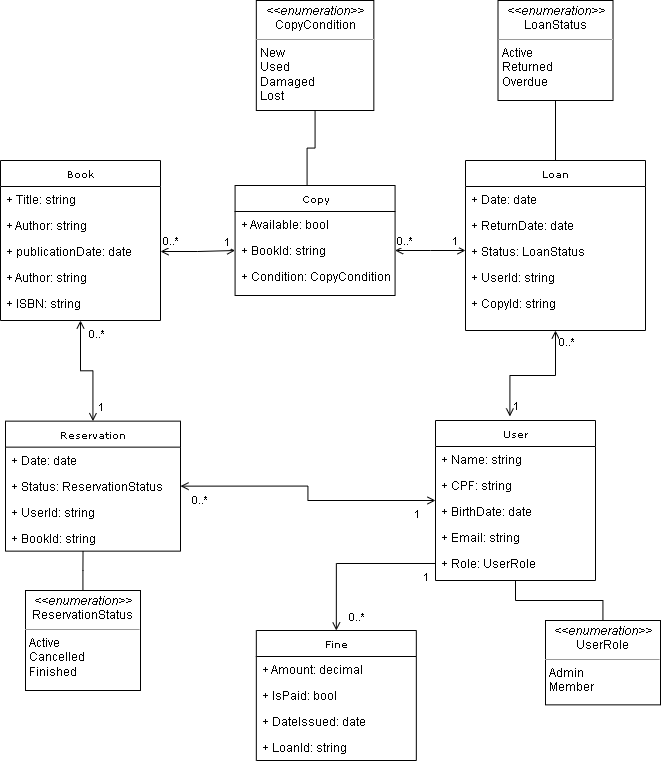

The diagram above was exported from draw.io. Its source (the exported page's mxGraphModel, read from the mxfile embedded in the PNG):
<mxGraphModel dx="1591" dy="-303" grid="1" gridSize="10" guides="1" tooltips="1" connect="1" arrows="1" fold="1" page="1" pageScale="1" pageWidth="850" pageHeight="1100" background="none" math="0" shadow="0">
  <root>
    <mxCell id="0" />
    <mxCell id="1" parent="0" />
    <mxCell id="6uxvytNt_Lel9CL-bJ7T-28" style="edgeStyle=orthogonalEdgeStyle;rounded=0;orthogonalLoop=1;jettySize=auto;html=1;endArrow=open;endFill=0;startArrow=open;startFill=0;" parent="1" source="2mLkz7XLQLLyMikG-IZS-11" target="2mLkz7XLQLLyMikG-IZS-78" edge="1">
      <mxGeometry relative="1" as="geometry" />
    </mxCell>
    <mxCell id="6uxvytNt_Lel9CL-bJ7T-29" value="0..*" style="edgeLabel;html=1;align=center;verticalAlign=middle;resizable=0;points=[];" parent="6uxvytNt_Lel9CL-bJ7T-28" connectable="0" vertex="1">
      <mxGeometry x="-0.8446" relative="1" as="geometry">
        <mxPoint x="15" y="5" as="offset" />
      </mxGeometry>
    </mxCell>
    <mxCell id="6uxvytNt_Lel9CL-bJ7T-30" value="1" style="edgeLabel;html=1;align=center;verticalAlign=middle;resizable=0;points=[];" parent="6uxvytNt_Lel9CL-bJ7T-28" connectable="0" vertex="1">
      <mxGeometry x="0.8141" relative="1" as="geometry">
        <mxPoint x="8" y="-4" as="offset" />
      </mxGeometry>
    </mxCell>
    <mxCell id="2mLkz7XLQLLyMikG-IZS-11" value="Book" style="swimlane;html=1;fontStyle=0;childLayout=stackLayout;horizontal=1;startSize=26;fillColor=none;horizontalStack=0;resizeParent=1;resizeLast=0;collapsible=1;marginBottom=0;swimlaneFillColor=#ffffff;rounded=0;shadow=0;comic=0;labelBackgroundColor=none;strokeWidth=1;fontFamily=Verdana;fontSize=10;align=center;" parent="1" vertex="1">
      <mxGeometry x="55" y="1430" width="160" height="160" as="geometry" />
    </mxCell>
    <mxCell id="2mLkz7XLQLLyMikG-IZS-12" value="+ Title: string" style="text;html=1;strokeColor=none;fillColor=none;align=left;verticalAlign=top;spacingLeft=4;spacingRight=4;whiteSpace=wrap;overflow=hidden;rotatable=0;points=[[0,0.5],[1,0.5]];portConstraint=eastwest;" parent="2mLkz7XLQLLyMikG-IZS-11" vertex="1">
      <mxGeometry y="26" width="160" height="26" as="geometry" />
    </mxCell>
    <mxCell id="2mLkz7XLQLLyMikG-IZS-13" value="+ Author: string" style="text;html=1;strokeColor=none;fillColor=none;align=left;verticalAlign=top;spacingLeft=4;spacingRight=4;whiteSpace=wrap;overflow=hidden;rotatable=0;points=[[0,0.5],[1,0.5]];portConstraint=eastwest;" parent="2mLkz7XLQLLyMikG-IZS-11" vertex="1">
      <mxGeometry y="52" width="160" height="26" as="geometry" />
    </mxCell>
    <mxCell id="2mLkz7XLQLLyMikG-IZS-14" value="+ publicationDate: date" style="text;html=1;strokeColor=none;fillColor=none;align=left;verticalAlign=top;spacingLeft=4;spacingRight=4;whiteSpace=wrap;overflow=hidden;rotatable=0;points=[[0,0.5],[1,0.5]];portConstraint=eastwest;" parent="2mLkz7XLQLLyMikG-IZS-11" vertex="1">
      <mxGeometry y="78" width="160" height="26" as="geometry" />
    </mxCell>
    <mxCell id="2mLkz7XLQLLyMikG-IZS-65" value="+ Author: string" style="text;html=1;strokeColor=none;fillColor=none;align=left;verticalAlign=top;spacingLeft=4;spacingRight=4;whiteSpace=wrap;overflow=hidden;rotatable=0;points=[[0,0.5],[1,0.5]];portConstraint=eastwest;" parent="2mLkz7XLQLLyMikG-IZS-11" vertex="1">
      <mxGeometry y="104" width="160" height="26" as="geometry" />
    </mxCell>
    <mxCell id="2mLkz7XLQLLyMikG-IZS-66" value="+ ISBN: string" style="text;html=1;strokeColor=none;fillColor=none;align=left;verticalAlign=top;spacingLeft=4;spacingRight=4;whiteSpace=wrap;overflow=hidden;rotatable=0;points=[[0,0.5],[1,0.5]];portConstraint=eastwest;" parent="2mLkz7XLQLLyMikG-IZS-11" vertex="1">
      <mxGeometry y="130" width="160" height="26" as="geometry" />
    </mxCell>
    <mxCell id="2mLkz7XLQLLyMikG-IZS-52" value="&lt;p style=&quot;margin:0px;margin-top:4px;text-align:center;&quot;&gt;&lt;i&gt;&amp;lt;&amp;lt;enumeration&amp;gt;&amp;gt;&lt;/i&gt;&lt;br&gt;CopyCondition&lt;/p&gt;&lt;hr size=&quot;1&quot;&gt;&lt;p style=&quot;margin:0px;margin-left:4px;&quot;&gt;New&lt;/p&gt;&lt;p style=&quot;margin:0px;margin-left:4px;&quot;&gt;Used&lt;/p&gt;&lt;p style=&quot;margin:0px;margin-left:4px;&quot;&gt;Damaged&lt;/p&gt;&lt;p style=&quot;margin:0px;margin-left:4px;&quot;&gt;Lost&lt;br&gt;&lt;br&gt;&lt;/p&gt;&lt;p style=&quot;margin:0px;margin-left:4px;&quot;&gt;&lt;br&gt;&lt;/p&gt;" style="verticalAlign=top;align=left;overflow=fill;fontSize=12;fontFamily=Helvetica;html=1;rounded=0;shadow=0;comic=0;labelBackgroundColor=none;strokeWidth=1" parent="1" vertex="1">
      <mxGeometry x="310.83" y="1270" width="117.5" height="110" as="geometry" />
    </mxCell>
    <mxCell id="2mLkz7XLQLLyMikG-IZS-61" value="Copy" style="swimlane;html=1;fontStyle=0;childLayout=stackLayout;horizontal=1;startSize=26;fillColor=none;horizontalStack=0;resizeParent=1;resizeLast=0;collapsible=1;marginBottom=0;swimlaneFillColor=#ffffff;rounded=0;shadow=0;comic=0;labelBackgroundColor=none;strokeWidth=1;fontFamily=Verdana;fontSize=10;align=center;" parent="1" vertex="1">
      <mxGeometry x="289.58" y="1455" width="160" height="110" as="geometry" />
    </mxCell>
    <mxCell id="2mLkz7XLQLLyMikG-IZS-64" value="+ Available: bool" style="text;html=1;strokeColor=none;fillColor=none;align=left;verticalAlign=top;spacingLeft=4;spacingRight=4;whiteSpace=wrap;overflow=hidden;rotatable=0;points=[[0,0.5],[1,0.5]];portConstraint=eastwest;" parent="2mLkz7XLQLLyMikG-IZS-61" vertex="1">
      <mxGeometry y="26" width="160" height="26" as="geometry" />
    </mxCell>
    <mxCell id="2mLkz7XLQLLyMikG-IZS-62" value="+ BookId: string" style="text;html=1;strokeColor=none;fillColor=none;align=left;verticalAlign=top;spacingLeft=4;spacingRight=4;whiteSpace=wrap;overflow=hidden;rotatable=0;points=[[0,0.5],[1,0.5]];portConstraint=eastwest;" parent="2mLkz7XLQLLyMikG-IZS-61" vertex="1">
      <mxGeometry y="52" width="160" height="26" as="geometry" />
    </mxCell>
    <mxCell id="2mLkz7XLQLLyMikG-IZS-63" value="+ Condition: CopyCondition" style="text;html=1;strokeColor=none;fillColor=none;align=left;verticalAlign=top;spacingLeft=4;spacingRight=4;whiteSpace=wrap;overflow=hidden;rotatable=0;points=[[0,0.5],[1,0.5]];portConstraint=eastwest;" parent="2mLkz7XLQLLyMikG-IZS-61" vertex="1">
      <mxGeometry y="78" width="160" height="26" as="geometry" />
    </mxCell>
    <mxCell id="6uxvytNt_Lel9CL-bJ7T-2" style="edgeStyle=orthogonalEdgeStyle;rounded=0;orthogonalLoop=1;jettySize=auto;html=1;exitX=1;exitY=0.5;exitDx=0;exitDy=0;" parent="2mLkz7XLQLLyMikG-IZS-61" source="2mLkz7XLQLLyMikG-IZS-63" target="2mLkz7XLQLLyMikG-IZS-63" edge="1">
      <mxGeometry relative="1" as="geometry" />
    </mxCell>
    <mxCell id="2mLkz7XLQLLyMikG-IZS-68" style="edgeStyle=orthogonalEdgeStyle;rounded=0;orthogonalLoop=1;jettySize=auto;html=1;endArrow=open;endFill=0;entryX=0;entryY=0.5;entryDx=0;entryDy=0;startArrow=open;startFill=0;" parent="1" source="2mLkz7XLQLLyMikG-IZS-14" target="2mLkz7XLQLLyMikG-IZS-62" edge="1">
      <mxGeometry relative="1" as="geometry">
        <mxPoint x="280" y="1521" as="targetPoint" />
      </mxGeometry>
    </mxCell>
    <mxCell id="2mLkz7XLQLLyMikG-IZS-70" value="1" style="edgeLabel;html=1;align=center;verticalAlign=middle;resizable=0;points=[];" parent="2mLkz7XLQLLyMikG-IZS-68" connectable="0" vertex="1">
      <mxGeometry x="0.7719" y="1" relative="1" as="geometry">
        <mxPoint y="-8" as="offset" />
      </mxGeometry>
    </mxCell>
    <mxCell id="2mLkz7XLQLLyMikG-IZS-71" value="0..*" style="edgeLabel;html=1;align=center;verticalAlign=middle;resizable=0;points=[];" parent="2mLkz7XLQLLyMikG-IZS-68" connectable="0" vertex="1">
      <mxGeometry x="-0.8436" y="1" relative="1" as="geometry">
        <mxPoint x="4" y="-10" as="offset" />
      </mxGeometry>
    </mxCell>
    <mxCell id="2mLkz7XLQLLyMikG-IZS-78" value="Reservation" style="swimlane;html=1;fontStyle=0;childLayout=stackLayout;horizontal=1;startSize=26;fillColor=none;horizontalStack=0;resizeParent=1;resizeLast=0;collapsible=1;marginBottom=0;swimlaneFillColor=#ffffff;rounded=0;shadow=0;comic=0;labelBackgroundColor=none;strokeWidth=1;fontFamily=Verdana;fontSize=10;align=center;" parent="1" vertex="1">
      <mxGeometry x="60" y="1690.64" width="175" height="130" as="geometry" />
    </mxCell>
    <mxCell id="2mLkz7XLQLLyMikG-IZS-79" value="+ Date: date&amp;nbsp;" style="text;html=1;strokeColor=none;fillColor=none;align=left;verticalAlign=top;spacingLeft=4;spacingRight=4;whiteSpace=wrap;overflow=hidden;rotatable=0;points=[[0,0.5],[1,0.5]];portConstraint=eastwest;" parent="2mLkz7XLQLLyMikG-IZS-78" vertex="1">
      <mxGeometry y="26" width="175" height="26" as="geometry" />
    </mxCell>
    <mxCell id="2mLkz7XLQLLyMikG-IZS-80" value="+ Status: ReservationStatus" style="text;html=1;strokeColor=none;fillColor=none;align=left;verticalAlign=top;spacingLeft=4;spacingRight=4;whiteSpace=wrap;overflow=hidden;rotatable=0;points=[[0,0.5],[1,0.5]];portConstraint=eastwest;" parent="2mLkz7XLQLLyMikG-IZS-78" vertex="1">
      <mxGeometry y="52" width="175" height="26" as="geometry" />
    </mxCell>
    <mxCell id="6uxvytNt_Lel9CL-bJ7T-9" value="+ UserId: string" style="text;html=1;strokeColor=none;fillColor=none;align=left;verticalAlign=top;spacingLeft=4;spacingRight=4;whiteSpace=wrap;overflow=hidden;rotatable=0;points=[[0,0.5],[1,0.5]];portConstraint=eastwest;" parent="2mLkz7XLQLLyMikG-IZS-78" vertex="1">
      <mxGeometry y="78" width="175" height="26" as="geometry" />
    </mxCell>
    <mxCell id="6uxvytNt_Lel9CL-bJ7T-18" value="+ BookId: string" style="text;html=1;strokeColor=none;fillColor=none;align=left;verticalAlign=top;spacingLeft=4;spacingRight=4;whiteSpace=wrap;overflow=hidden;rotatable=0;points=[[0,0.5],[1,0.5]];portConstraint=eastwest;" parent="2mLkz7XLQLLyMikG-IZS-78" vertex="1">
      <mxGeometry y="104" width="175" height="26" as="geometry" />
    </mxCell>
    <mxCell id="2mLkz7XLQLLyMikG-IZS-88" style="edgeStyle=orthogonalEdgeStyle;rounded=0;orthogonalLoop=1;jettySize=auto;html=1;entryX=0.45;entryY=-0.005;entryDx=0;entryDy=0;entryPerimeter=0;endArrow=none;endFill=0;" parent="1" source="2mLkz7XLQLLyMikG-IZS-52" target="2mLkz7XLQLLyMikG-IZS-61" edge="1">
      <mxGeometry relative="1" as="geometry" />
    </mxCell>
    <mxCell id="2mLkz7XLQLLyMikG-IZS-92" value="Loan" style="swimlane;html=1;fontStyle=0;childLayout=stackLayout;horizontal=1;startSize=26;fillColor=none;horizontalStack=0;resizeParent=1;resizeLast=0;collapsible=1;marginBottom=0;swimlaneFillColor=#ffffff;rounded=0;shadow=0;comic=0;labelBackgroundColor=none;strokeWidth=1;fontFamily=Verdana;fontSize=10;align=center;" parent="1" vertex="1">
      <mxGeometry x="520" y="1430" width="180" height="170" as="geometry" />
    </mxCell>
    <mxCell id="2mLkz7XLQLLyMikG-IZS-93" value="+ Date: date" style="text;html=1;strokeColor=none;fillColor=none;align=left;verticalAlign=top;spacingLeft=4;spacingRight=4;whiteSpace=wrap;overflow=hidden;rotatable=0;points=[[0,0.5],[1,0.5]];portConstraint=eastwest;" parent="2mLkz7XLQLLyMikG-IZS-92" vertex="1">
      <mxGeometry y="26" width="180" height="26" as="geometry" />
    </mxCell>
    <mxCell id="2mLkz7XLQLLyMikG-IZS-94" value="+ ReturnDate: date" style="text;html=1;strokeColor=none;fillColor=none;align=left;verticalAlign=top;spacingLeft=4;spacingRight=4;whiteSpace=wrap;overflow=hidden;rotatable=0;points=[[0,0.5],[1,0.5]];portConstraint=eastwest;" parent="2mLkz7XLQLLyMikG-IZS-92" vertex="1">
      <mxGeometry y="52" width="180" height="26" as="geometry" />
    </mxCell>
    <mxCell id="2mLkz7XLQLLyMikG-IZS-96" value="+ Status: LoanStatus" style="text;html=1;strokeColor=none;fillColor=none;align=left;verticalAlign=top;spacingLeft=4;spacingRight=4;whiteSpace=wrap;overflow=hidden;rotatable=0;points=[[0,0.5],[1,0.5]];portConstraint=eastwest;" parent="2mLkz7XLQLLyMikG-IZS-92" vertex="1">
      <mxGeometry y="78" width="180" height="26" as="geometry" />
    </mxCell>
    <mxCell id="6uxvytNt_Lel9CL-bJ7T-10" value="+ UserId: string" style="text;html=1;strokeColor=none;fillColor=none;align=left;verticalAlign=top;spacingLeft=4;spacingRight=4;whiteSpace=wrap;overflow=hidden;rotatable=0;points=[[0,0.5],[1,0.5]];portConstraint=eastwest;" parent="2mLkz7XLQLLyMikG-IZS-92" vertex="1">
      <mxGeometry y="104" width="180" height="26" as="geometry" />
    </mxCell>
    <mxCell id="6uxvytNt_Lel9CL-bJ7T-36" value="+ CopyId: string" style="text;html=1;strokeColor=none;fillColor=none;align=left;verticalAlign=top;spacingLeft=4;spacingRight=4;whiteSpace=wrap;overflow=hidden;rotatable=0;points=[[0,0.5],[1,0.5]];portConstraint=eastwest;" parent="2mLkz7XLQLLyMikG-IZS-92" vertex="1">
      <mxGeometry y="130" width="180" height="26" as="geometry" />
    </mxCell>
    <mxCell id="6uxvytNt_Lel9CL-bJ7T-31" style="edgeStyle=orthogonalEdgeStyle;rounded=0;orthogonalLoop=1;jettySize=auto;html=1;entryX=1;entryY=0.5;entryDx=0;entryDy=0;endArrow=open;endFill=0;startArrow=open;startFill=0;" parent="1" source="6uxvytNt_Lel9CL-bJ7T-3" target="2mLkz7XLQLLyMikG-IZS-80" edge="1">
      <mxGeometry relative="1" as="geometry" />
    </mxCell>
    <mxCell id="6uxvytNt_Lel9CL-bJ7T-32" value="1" style="edgeLabel;html=1;align=center;verticalAlign=middle;resizable=0;points=[];" parent="6uxvytNt_Lel9CL-bJ7T-31" connectable="0" vertex="1">
      <mxGeometry x="-0.8627" relative="1" as="geometry">
        <mxPoint y="13" as="offset" />
      </mxGeometry>
    </mxCell>
    <mxCell id="6uxvytNt_Lel9CL-bJ7T-33" value="0..*" style="edgeLabel;html=1;align=center;verticalAlign=middle;resizable=0;points=[];" parent="6uxvytNt_Lel9CL-bJ7T-31" connectable="0" vertex="1">
      <mxGeometry x="0.8634" y="-1" relative="1" as="geometry">
        <mxPoint y="15" as="offset" />
      </mxGeometry>
    </mxCell>
    <mxCell id="6uxvytNt_Lel9CL-bJ7T-3" value="User" style="swimlane;html=1;fontStyle=0;childLayout=stackLayout;horizontal=1;startSize=26;fillColor=none;horizontalStack=0;resizeParent=1;resizeLast=0;collapsible=1;marginBottom=0;swimlaneFillColor=#ffffff;rounded=0;shadow=0;comic=0;labelBackgroundColor=none;strokeWidth=1;fontFamily=Verdana;fontSize=10;align=center;" parent="1" vertex="1">
      <mxGeometry x="490" y="1690" width="160" height="160" as="geometry" />
    </mxCell>
    <mxCell id="6uxvytNt_Lel9CL-bJ7T-4" value="+ Name: string" style="text;html=1;strokeColor=none;fillColor=none;align=left;verticalAlign=top;spacingLeft=4;spacingRight=4;whiteSpace=wrap;overflow=hidden;rotatable=0;points=[[0,0.5],[1,0.5]];portConstraint=eastwest;" parent="6uxvytNt_Lel9CL-bJ7T-3" vertex="1">
      <mxGeometry y="26" width="160" height="26" as="geometry" />
    </mxCell>
    <mxCell id="6uxvytNt_Lel9CL-bJ7T-5" value="+ CPF: string" style="text;html=1;strokeColor=none;fillColor=none;align=left;verticalAlign=top;spacingLeft=4;spacingRight=4;whiteSpace=wrap;overflow=hidden;rotatable=0;points=[[0,0.5],[1,0.5]];portConstraint=eastwest;" parent="6uxvytNt_Lel9CL-bJ7T-3" vertex="1">
      <mxGeometry y="52" width="160" height="26" as="geometry" />
    </mxCell>
    <mxCell id="6uxvytNt_Lel9CL-bJ7T-6" value="+ BirthDate: date" style="text;html=1;strokeColor=none;fillColor=none;align=left;verticalAlign=top;spacingLeft=4;spacingRight=4;whiteSpace=wrap;overflow=hidden;rotatable=0;points=[[0,0.5],[1,0.5]];portConstraint=eastwest;" parent="6uxvytNt_Lel9CL-bJ7T-3" vertex="1">
      <mxGeometry y="78" width="160" height="26" as="geometry" />
    </mxCell>
    <mxCell id="6uxvytNt_Lel9CL-bJ7T-7" value="+ Email: string" style="text;html=1;strokeColor=none;fillColor=none;align=left;verticalAlign=top;spacingLeft=4;spacingRight=4;whiteSpace=wrap;overflow=hidden;rotatable=0;points=[[0,0.5],[1,0.5]];portConstraint=eastwest;" parent="6uxvytNt_Lel9CL-bJ7T-3" vertex="1">
      <mxGeometry y="104" width="160" height="26" as="geometry" />
    </mxCell>
    <mxCell id="6uxvytNt_Lel9CL-bJ7T-35" value="+ Role: UserRole" style="text;html=1;strokeColor=none;fillColor=none;align=left;verticalAlign=top;spacingLeft=4;spacingRight=4;whiteSpace=wrap;overflow=hidden;rotatable=0;points=[[0,0.5],[1,0.5]];portConstraint=eastwest;" parent="6uxvytNt_Lel9CL-bJ7T-3" vertex="1">
      <mxGeometry y="130" width="160" height="26" as="geometry" />
    </mxCell>
    <mxCell id="6uxvytNt_Lel9CL-bJ7T-12" style="edgeStyle=orthogonalEdgeStyle;rounded=0;orthogonalLoop=1;jettySize=auto;html=1;entryX=0.465;entryY=-0.025;entryDx=0;entryDy=0;entryPerimeter=0;endArrow=open;endFill=0;startArrow=open;startFill=0;" parent="1" source="2mLkz7XLQLLyMikG-IZS-92" target="6uxvytNt_Lel9CL-bJ7T-3" edge="1">
      <mxGeometry relative="1" as="geometry" />
    </mxCell>
    <mxCell id="6uxvytNt_Lel9CL-bJ7T-13" value="0..*" style="edgeLabel;html=1;align=center;verticalAlign=middle;resizable=0;points=[];" parent="6uxvytNt_Lel9CL-bJ7T-12" connectable="0" vertex="1">
      <mxGeometry x="-0.8178" y="2" relative="1" as="geometry">
        <mxPoint x="8" as="offset" />
      </mxGeometry>
    </mxCell>
    <mxCell id="6uxvytNt_Lel9CL-bJ7T-15" value="1" style="edgeLabel;html=1;align=center;verticalAlign=middle;resizable=0;points=[];" parent="6uxvytNt_Lel9CL-bJ7T-12" connectable="0" vertex="1">
      <mxGeometry x="0.7425" relative="1" as="geometry">
        <mxPoint x="6" y="7" as="offset" />
      </mxGeometry>
    </mxCell>
    <mxCell id="6uxvytNt_Lel9CL-bJ7T-21" style="edgeStyle=orthogonalEdgeStyle;rounded=0;orthogonalLoop=1;jettySize=auto;html=1;endArrow=open;endFill=0;startArrow=open;startFill=0;" parent="1" source="2mLkz7XLQLLyMikG-IZS-62" edge="1">
      <mxGeometry relative="1" as="geometry">
        <mxPoint x="520" y="1520" as="targetPoint" />
      </mxGeometry>
    </mxCell>
    <mxCell id="6uxvytNt_Lel9CL-bJ7T-22" value="1" style="edgeLabel;html=1;align=center;verticalAlign=middle;resizable=0;points=[];" parent="6uxvytNt_Lel9CL-bJ7T-21" connectable="0" vertex="1">
      <mxGeometry x="0.8646" relative="1" as="geometry">
        <mxPoint x="-5" y="-10" as="offset" />
      </mxGeometry>
    </mxCell>
    <mxCell id="6uxvytNt_Lel9CL-bJ7T-23" value="0..*" style="edgeLabel;html=1;align=center;verticalAlign=middle;resizable=0;points=[];" parent="6uxvytNt_Lel9CL-bJ7T-21" connectable="0" vertex="1">
      <mxGeometry x="-0.8265" y="1" relative="1" as="geometry">
        <mxPoint x="3" y="-9" as="offset" />
      </mxGeometry>
    </mxCell>
    <mxCell id="6uxvytNt_Lel9CL-bJ7T-25" style="edgeStyle=orthogonalEdgeStyle;rounded=0;orthogonalLoop=1;jettySize=auto;html=1;entryX=0.5;entryY=0;entryDx=0;entryDy=0;endArrow=none;endFill=0;" parent="1" source="6uxvytNt_Lel9CL-bJ7T-24" target="2mLkz7XLQLLyMikG-IZS-92" edge="1">
      <mxGeometry relative="1" as="geometry" />
    </mxCell>
    <mxCell id="6uxvytNt_Lel9CL-bJ7T-24" value="&lt;p style=&quot;margin:0px;margin-top:4px;text-align:center;&quot;&gt;&lt;i&gt;&amp;lt;&amp;lt;enumeration&amp;gt;&amp;gt;&lt;/i&gt;&lt;br&gt;LoanStatus&lt;/p&gt;&lt;hr size=&quot;1&quot;&gt;&lt;p style=&quot;margin:0px;margin-left:4px;&quot;&gt;Active&lt;/p&gt;&lt;p style=&quot;margin:0px;margin-left:4px;&quot;&gt;Returned&lt;/p&gt;&lt;p style=&quot;margin:0px;margin-left:4px;&quot;&gt;Overdue&lt;/p&gt;&lt;p style=&quot;margin:0px;margin-left:4px;&quot;&gt;&lt;br&gt;&lt;/p&gt;&lt;p style=&quot;margin:0px;margin-left:4px;&quot;&gt;&lt;br&gt;&lt;/p&gt;" style="verticalAlign=top;align=left;overflow=fill;fontSize=12;fontFamily=Helvetica;html=1;rounded=0;shadow=0;comic=0;labelBackgroundColor=none;strokeWidth=1" parent="1" vertex="1">
      <mxGeometry x="552.5" y="1270" width="115" height="100" as="geometry" />
    </mxCell>
    <mxCell id="6uxvytNt_Lel9CL-bJ7T-26" value="&lt;p style=&quot;margin:0px;margin-top:4px;text-align:center;&quot;&gt;&lt;i&gt;&amp;lt;&amp;lt;enumeration&amp;gt;&amp;gt;&lt;/i&gt;&lt;br&gt;ReservationStatus&lt;/p&gt;&lt;hr size=&quot;1&quot;&gt;&lt;p style=&quot;margin:0px;margin-left:4px;&quot;&gt;Active&lt;/p&gt;&lt;p style=&quot;margin:0px;margin-left:4px;&quot;&gt;Cancelled&lt;/p&gt;&lt;p style=&quot;margin:0px;margin-left:4px;&quot;&gt;Finished&lt;/p&gt;&lt;p style=&quot;margin:0px;margin-left:4px;&quot;&gt;&lt;br&gt;&lt;/p&gt;&lt;p style=&quot;margin:0px;margin-left:4px;&quot;&gt;&lt;br&gt;&lt;/p&gt;" style="verticalAlign=top;align=left;overflow=fill;fontSize=12;fontFamily=Helvetica;html=1;rounded=0;shadow=0;comic=0;labelBackgroundColor=none;strokeWidth=1" parent="1" vertex="1">
      <mxGeometry x="80" y="1860" width="115" height="100" as="geometry" />
    </mxCell>
    <mxCell id="6uxvytNt_Lel9CL-bJ7T-27" style="edgeStyle=orthogonalEdgeStyle;rounded=0;orthogonalLoop=1;jettySize=auto;html=1;entryX=0.443;entryY=1;entryDx=0;entryDy=0;entryPerimeter=0;endArrow=none;endFill=0;" parent="1" source="6uxvytNt_Lel9CL-bJ7T-26" target="6uxvytNt_Lel9CL-bJ7T-18" edge="1">
      <mxGeometry relative="1" as="geometry" />
    </mxCell>
    <mxCell id="6uxvytNt_Lel9CL-bJ7T-39" style="edgeStyle=orthogonalEdgeStyle;rounded=0;orthogonalLoop=1;jettySize=auto;html=1;entryX=0.5;entryY=1;entryDx=0;entryDy=0;endArrow=none;endFill=0;" parent="1" source="6uxvytNt_Lel9CL-bJ7T-37" target="6uxvytNt_Lel9CL-bJ7T-3" edge="1">
      <mxGeometry relative="1" as="geometry" />
    </mxCell>
    <mxCell id="6uxvytNt_Lel9CL-bJ7T-37" value="&lt;p style=&quot;margin:0px;margin-top:4px;text-align:center;&quot;&gt;&lt;i&gt;&amp;lt;&amp;lt;enumeration&amp;gt;&amp;gt;&lt;/i&gt;&lt;br&gt;UserRole&lt;/p&gt;&lt;hr size=&quot;1&quot;&gt;&lt;p style=&quot;margin:0px;margin-left:4px;&quot;&gt;Admin&lt;/p&gt;&lt;p style=&quot;margin:0px;margin-left:4px;&quot;&gt;Member&lt;/p&gt;&lt;p style=&quot;margin:0px;margin-left:4px;&quot;&gt;&lt;br&gt;&lt;/p&gt;&lt;p style=&quot;margin:0px;margin-left:4px;&quot;&gt;&lt;br&gt;&lt;/p&gt;&lt;p style=&quot;margin:0px;margin-left:4px;&quot;&gt;&lt;br&gt;&lt;/p&gt;" style="verticalAlign=top;align=left;overflow=fill;fontSize=12;fontFamily=Helvetica;html=1;rounded=0;shadow=0;comic=0;labelBackgroundColor=none;strokeWidth=1" parent="1" vertex="1">
      <mxGeometry x="600" y="1890.0000000000002" width="115" height="84.36" as="geometry" />
    </mxCell>
    <mxCell id="imq9pZJEfTWZ4Nq3FZ1i-1" value="Fine" style="swimlane;html=1;fontStyle=0;childLayout=stackLayout;horizontal=1;startSize=26;fillColor=none;horizontalStack=0;resizeParent=1;resizeLast=0;collapsible=1;marginBottom=0;swimlaneFillColor=#ffffff;rounded=0;shadow=0;comic=0;labelBackgroundColor=none;strokeWidth=1;fontFamily=Verdana;fontSize=10;align=center;" vertex="1" parent="1">
      <mxGeometry x="310.83" y="1900" width="160" height="130" as="geometry" />
    </mxCell>
    <mxCell id="imq9pZJEfTWZ4Nq3FZ1i-2" value="+ Amount: decimal" style="text;html=1;strokeColor=none;fillColor=none;align=left;verticalAlign=top;spacingLeft=4;spacingRight=4;whiteSpace=wrap;overflow=hidden;rotatable=0;points=[[0,0.5],[1,0.5]];portConstraint=eastwest;" vertex="1" parent="imq9pZJEfTWZ4Nq3FZ1i-1">
      <mxGeometry y="26" width="160" height="26" as="geometry" />
    </mxCell>
    <mxCell id="imq9pZJEfTWZ4Nq3FZ1i-3" value="+ IsPaid: bool" style="text;html=1;strokeColor=none;fillColor=none;align=left;verticalAlign=top;spacingLeft=4;spacingRight=4;whiteSpace=wrap;overflow=hidden;rotatable=0;points=[[0,0.5],[1,0.5]];portConstraint=eastwest;" vertex="1" parent="imq9pZJEfTWZ4Nq3FZ1i-1">
      <mxGeometry y="52" width="160" height="26" as="geometry" />
    </mxCell>
    <mxCell id="imq9pZJEfTWZ4Nq3FZ1i-4" value="+ DateIssued: date" style="text;html=1;strokeColor=none;fillColor=none;align=left;verticalAlign=top;spacingLeft=4;spacingRight=4;whiteSpace=wrap;overflow=hidden;rotatable=0;points=[[0,0.5],[1,0.5]];portConstraint=eastwest;" vertex="1" parent="imq9pZJEfTWZ4Nq3FZ1i-1">
      <mxGeometry y="78" width="160" height="26" as="geometry" />
    </mxCell>
    <mxCell id="imq9pZJEfTWZ4Nq3FZ1i-5" value="+ LoanId: string" style="text;html=1;strokeColor=none;fillColor=none;align=left;verticalAlign=top;spacingLeft=4;spacingRight=4;whiteSpace=wrap;overflow=hidden;rotatable=0;points=[[0,0.5],[1,0.5]];portConstraint=eastwest;" vertex="1" parent="imq9pZJEfTWZ4Nq3FZ1i-1">
      <mxGeometry y="104" width="160" height="26" as="geometry" />
    </mxCell>
    <mxCell id="imq9pZJEfTWZ4Nq3FZ1i-7" style="edgeStyle=orthogonalEdgeStyle;rounded=0;orthogonalLoop=1;jettySize=auto;html=1;entryX=0.5;entryY=0;entryDx=0;entryDy=0;endArrow=open;endFill=0;" edge="1" parent="1" source="6uxvytNt_Lel9CL-bJ7T-35" target="imq9pZJEfTWZ4Nq3FZ1i-1">
      <mxGeometry relative="1" as="geometry" />
    </mxCell>
    <mxCell id="imq9pZJEfTWZ4Nq3FZ1i-8" value="1" style="edgeLabel;html=1;align=center;verticalAlign=middle;resizable=0;points=[];" vertex="1" connectable="0" parent="imq9pZJEfTWZ4Nq3FZ1i-7">
      <mxGeometry x="-0.8747" y="1" relative="1" as="geometry">
        <mxPoint y="12" as="offset" />
      </mxGeometry>
    </mxCell>
    <mxCell id="imq9pZJEfTWZ4Nq3FZ1i-10" value="0..*" style="edgeLabel;html=1;align=center;verticalAlign=middle;resizable=0;points=[];" vertex="1" connectable="0" parent="imq9pZJEfTWZ4Nq3FZ1i-7">
      <mxGeometry x="0.8319" y="2" relative="1" as="geometry">
        <mxPoint x="17" as="offset" />
      </mxGeometry>
    </mxCell>
  </root>
</mxGraphModel>